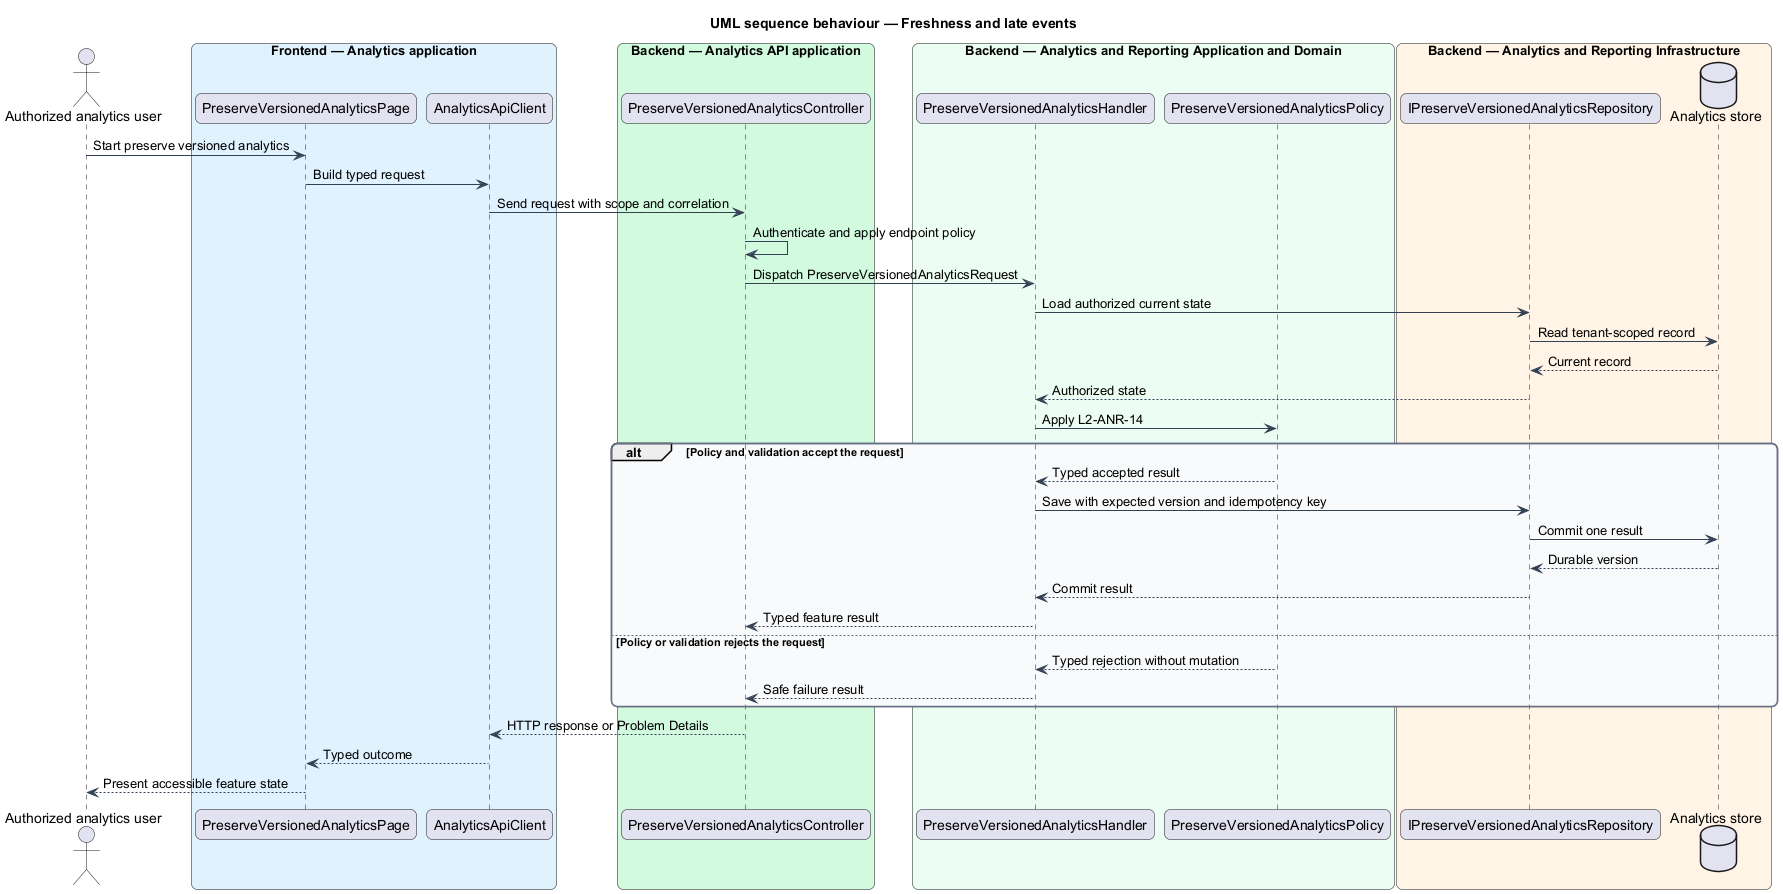

The diagram above was rendered by PlantUML. Its source (embedded in the PNG):
@startuml
title UML sequence behaviour — Freshness and late events
skinparam backgroundColor #FFFFFF
skinparam shadowing false
skinparam roundcorner 12
skinparam defaultFontName Arial
skinparam ArrowColor #344054
skinparam rectangle {
  BorderColor #344054
  FontColor #101828
}
skinparam package {
  BorderColor #667085
  FontColor #101828
  BackgroundColor #F9FAFB
}
actor "Authorized analytics user" as actor
box "Frontend — Analytics application" #E0F2FE
  participant "PreserveVersionedAnalyticsPage" as entry
  participant "AnalyticsApiClient" as client
end box
box "Backend — Analytics API application" #D1FADF
  participant "PreserveVersionedAnalyticsController" as controller
end box
box "Backend — Analytics and Reporting Application and Domain" #ECFDF3
  participant "PreserveVersionedAnalyticsHandler" as handler
  participant "PreserveVersionedAnalyticsPolicy" as policy
end box
box "Backend — Analytics and Reporting Infrastructure" #FFF4E5
  participant "IPreserveVersionedAnalyticsRepository" as repository
  database "Analytics store" as store
end box
actor -> entry : Start preserve versioned analytics
entry -> client : Build typed request
client -> controller : Send request with scope and correlation
controller -> controller : Authenticate and apply endpoint policy
controller -> handler : Dispatch PreserveVersionedAnalyticsRequest
handler -> repository : Load authorized current state
repository -> store : Read tenant-scoped record
store --> repository : Current record
repository --> handler : Authorized state
handler -> policy : Apply L2-ANR-14
alt Policy and validation accept the request
  policy --> handler : Typed accepted result
  handler -> repository : Save with expected version and idempotency key
  repository -> store : Commit one result
  store --> repository : Durable version
  repository --> handler : Commit result
  handler --> controller : Typed feature result
else Policy or validation rejects the request
  policy --> handler : Typed rejection without mutation
  handler --> controller : Safe failure result
end
controller --> client : HTTP response or Problem Details
client --> entry : Typed outcome
entry --> actor : Present accessible feature state
@enduml